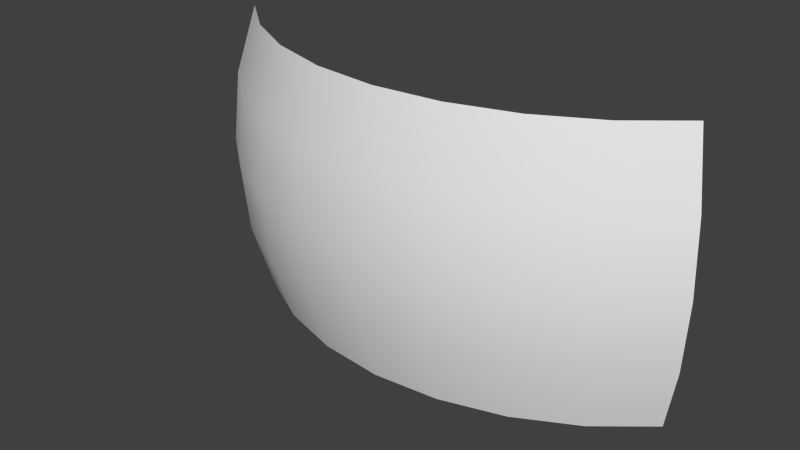 # Source: eyes.blend  (saved by Blender 2.59.0; exported with 4.5.12 LTS)
import bpy
from mathutils import Matrix  # noqa: F401  (used for matrix-valued properties, if any)

bpy.ops.wm.read_factory_settings(use_empty=True)
scene = bpy.context.scene
scene.name = 'Scene'

# ---- collections
col_collection_1 = bpy.data.collections.new('Collection 1'); scene.collection.children.link(col_collection_1)

# ---- world
world_world = bpy.data.worlds.new('World'); scene.world = world_world
world_world.color = (0.05088, 0.05088, 0.05088)
world_world.use_sun_shadow = False
world_world.sun_shadow_jitter_overblur = 0.0
world_world.cycles.sampling_method = 'MANUAL'
world_world.cycles.sample_map_resolution = 256

# ---- meshes
me_sphere = bpy.data.meshes.new('Sphere')
me_sphere.from_pydata([(-0.6533, -0.6533, 0.3827), (-0.6935, -0.6935, 0.1951), (-0.7071, -0.7071, 5.96e-08), (-0.6935, -0.6935, -0.1951), (-0.6533, -0.6533, -0.3827), (-0.5133, -0.7682, -0.3827), (-0.5449, -0.8155, -0.1951), (-0.5556, -0.8315, 5.96e-08), (-0.5449, -0.8155, 0.1951), (-0.5133, -0.7682, 0.3827), (-0.3536, -0.8536, 0.3827), (-0.3753, -0.9061, 0.1951), (-0.3827, -0.9239, 5.96e-08), (-0.3753, -0.9061, -0.1951), (-0.3536, -0.8536, -0.3827), (-0.1802, -0.9061, -0.3827), (-0.1913, -0.9619, -0.1951), (-0.1951, -0.9808, 5.96e-08), (-0.1913, -0.9619, 0.1951), (-0.1802, -0.9061, 0.3827), (2.054e-07, -0.9239, 0.3827), (2.421e-07, -0.9808, 0.1951), (1.498e-07, -1.0, 5.96e-08), (1.019e-07, -0.9808, -0.1951), (2.054e-07, -0.9239, -0.3827), (0.1802, -0.9061, -0.3827), (0.1913, -0.9619, -0.1951), (0.1951, -0.9808, 5.96e-08), (0.1913, -0.9619, 0.1951), (0.1802, -0.9061, 0.3827), (0.3536, -0.8536, 0.3827), (0.3753, -0.9061, 0.1951), (0.3827, -0.9239, 5.96e-08), (0.3753, -0.9061, -0.1951), (0.3536, -0.8536, -0.3827), (0.5133, -0.7682, -0.3827), (0.5449, -0.8155, -0.1951), (0.5556, -0.8315, 5.96e-08), (0.5449, -0.8155, 0.1951), (0.5133, -0.7682, 0.3827), (0.6533, -0.6533, 0.3827), (0.6935, -0.6935, 0.1951), (0.7071, -0.7071, 5.96e-08), (0.6935, -0.6935, -0.1951), (0.6533, -0.6533, -0.3827)], [], [(3, 4, 5, 6), (2, 3, 6, 7), (1, 2, 7, 8), (0, 1, 8, 9), (9, 8, 11, 10), (8, 7, 12, 11), (7, 6, 13, 12), (6, 5, 14, 13), (13, 14, 15, 16), (12, 13, 16, 17), (11, 12, 17, 18), (10, 11, 18, 19), (19, 18, 21, 20), (18, 17, 22, 21), (17, 16, 23, 22), (16, 15, 24, 23), (23, 24, 25, 26), (22, 23, 26, 27), (21, 22, 27, 28), (20, 21, 28, 29), (29, 28, 31, 30), (28, 27, 32, 31), (27, 26, 33, 32), (26, 25, 34, 33), (33, 34, 35, 36), (32, 33, 36, 37), (31, 32, 37, 38), (30, 31, 38, 39), (39, 38, 41, 40), (38, 37, 42, 41), (37, 36, 43, 42), (36, 35, 44, 43)])
me_sphere.polygons.foreach_set('use_smooth', [True] * 32)
_uv = me_sphere.uv_layers.new(name='UVTex')
_uv.uv.foreach_set('vector', [0.03765, 0.2563, 0.05445, 0.01339, 0.2789, 0.02383, 0.2716, 0.2635, 0.03112, 0.4981, 0.03765, 0.2563, 0.2716, 0.2635, 0.2695, 0.4985, 0.0371, 0.7409, 0.03112, 0.4981, 0.2695, 0.4985, 0.2725, 0.7341, 0.05441, 0.9837, 0.0371, 0.7409, 0.2725, 0.7341, 0.2792, 0.9729, 0.2792, 0.9729, 0.2725, 0.7341, 0.5034, 0.7319, 0.5029, 0.9703, 0.2725, 0.7341, 0.2695, 0.4985, 0.5027, 0.4988, 0.5034, 0.7319, 0.2695, 0.4985, 0.2716, 0.2635, 0.5021, 0.2657, 0.5027, 0.4988, 0.2716, 0.2635, 0.2789, 0.02383, 0.5029, 0.02745, 0.5021, 0.2657, 0.5021, 0.2657, 0.5029, 0.02745, 0.7266, 0.02533, 0.7326, 0.2637, 0.5027, 0.4988, 0.5021, 0.2657, 0.7326, 0.2637, 0.7358, 0.499, 0.5034, 0.7319, 0.5027, 0.4988, 0.7358, 0.499, 0.734, 0.7339, 0.5029, 0.9703, 0.5034, 0.7319, 0.734, 0.7339, 0.727, 0.9736, 0.727, 0.9736, 0.734, 0.7339, 0.9679, 0.7408, 0.9514, 0.9837, 0.734, 0.7339, 0.7358, 0.499, 0.9741, 0.499, 0.9679, 0.7408, 0.7358, 0.499, 0.7326, 0.2637, 0.9677, 0.2562, 0.9741, 0.499, 0.7326, 0.2637, 0.7266, 0.02533, 0.9498, 0.01509, 0.9677, 0.2562, 0.9648, 0.2531, 0.9475, 0.009685, 0.7241, 0.02067, 0.7319, 0.2609, 0.9719, 0.4956, 0.9648, 0.2531, 0.7319, 0.2609, 0.7342, 0.4963, 0.9662, 0.7395, 0.9719, 0.4956, 0.7342, 0.4963, 0.7313, 0.7321, 0.9486, 0.9826, 0.9662, 0.7395, 0.7313, 0.7321, 0.7251, 0.9726, 0.7251, 0.9726, 0.7313, 0.7321, 0.5017, 0.7309, 0.5018, 0.9688, 0.7313, 0.7321, 0.7342, 0.4963, 0.5022, 0.497, 0.5017, 0.7309, 0.7342, 0.4963, 0.7319, 0.2609, 0.5024, 0.2635, 0.5022, 0.497, 0.7319, 0.2609, 0.7241, 0.02067, 0.501, 0.02483, 0.5024, 0.2635, 0.5024, 0.2635, 0.501, 0.02483, 0.2785, 0.02325, 0.2731, 0.262, 0.5022, 0.497, 0.5024, 0.2635, 0.2731, 0.262, 0.2703, 0.4976, 0.5017, 0.7309, 0.5022, 0.497, 0.2703, 0.4976, 0.2724, 0.7327, 0.5018, 0.9688, 0.5017, 0.7309, 0.2724, 0.7327, 0.2795, 0.9722, 0.2795, 0.9722, 0.2724, 0.7327, 0.03999, 0.74, 0.05669, 0.9826, 0.2724, 0.7327, 0.2703, 0.4976, 0.03337, 0.498, 0.03999, 0.74, 0.2703, 0.4976, 0.2731, 0.262, 0.0392, 0.255, 0.03337, 0.498, 0.2731, 0.262, 0.2785, 0.02325, 0.05651, 0.01351, 0.0392, 0.255])
me_sphere.use_remesh_preserve_volume = False
me_sphere.use_remesh_preserve_attributes = False
me_sphere.use_mirror_vertex_groups = False
me_sphere.update()

# ---- objects
ob_eye_plate = bpy.data.objects.new('Eye_plate', me_sphere)

# ---- transforms, parenting, visibility, modifiers, constraints
ob_eye_plate.location = (0.0, 0.0, 0.0)
ob_eye_plate.scale = (1.027, 1.027, 1.027)
ob_eye_plate.lineart.crease_threshold = 0.0

# ---- collection membership
col_collection_1.objects.link(ob_eye_plate)

# ---- scene / render settings (as saved in the file)
scene.frame_start = 0; scene.frame_end = 100; scene.frame_set(18)
scene.render.engine = 'BLENDER_EEVEE_NEXT'
scene.render.image_settings.color_mode = 'RGB'
scene.render.image_settings.compression = 90
scene.render.resolution_percentage = 50
scene.render.dither_intensity = 0.0
scene.render.bake_margin = 2
scene.render.bake_bias = 0.0
scene.cycles.use_denoising = False
scene.cycles.samples = 10
scene.cycles.sampling_pattern = 'TABULATED_SOBOL'
scene.cycles.light_sampling_threshold = 0.0
scene.cycles.use_adaptive_sampling = False
scene.cycles.use_light_tree = False
scene.cycles.blur_glossy = 0.0
scene.cycles.volume_bounces = 1
scene.cycles.pixel_filter_type = 'GAUSSIAN'
scene.cycles.sample_clamp_indirect = 0.0
scene.view_settings.view_transform = 'Standard'
bpy.context.view_layer.update()

# ---- added for rendering (the .blend has no active camera and no usable light): camera, sun
cam_auto = bpy.data.cameras.new('AutoCamera')
cam_auto.lens = 50.0
cam_auto.sensor_width = 36.0
cam_auto.clip_end = 1000.0
ob_auto_camera = bpy.data.objects.new('AutoCamera', cam_auto)
scene.collection.objects.link(ob_auto_camera)
ob_auto_camera.location = (1.56368, -2.7257, 1.25094)
ob_auto_camera.rotation_euler = (1.09748, -7.21219e-08, 0.694738)
scene.camera = ob_auto_camera
light_auto_sun = bpy.data.lights.new('AutoSun', 'SUN')
light_auto_sun.energy = 3.0
light_auto_sun.angle = 0.0523599
ob_auto_sun = bpy.data.objects.new('AutoSun', light_auto_sun)
scene.collection.objects.link(ob_auto_sun)
ob_auto_sun.rotation_euler = (0.872665, 0.174533, 0.523599)
bpy.context.view_layer.update()
